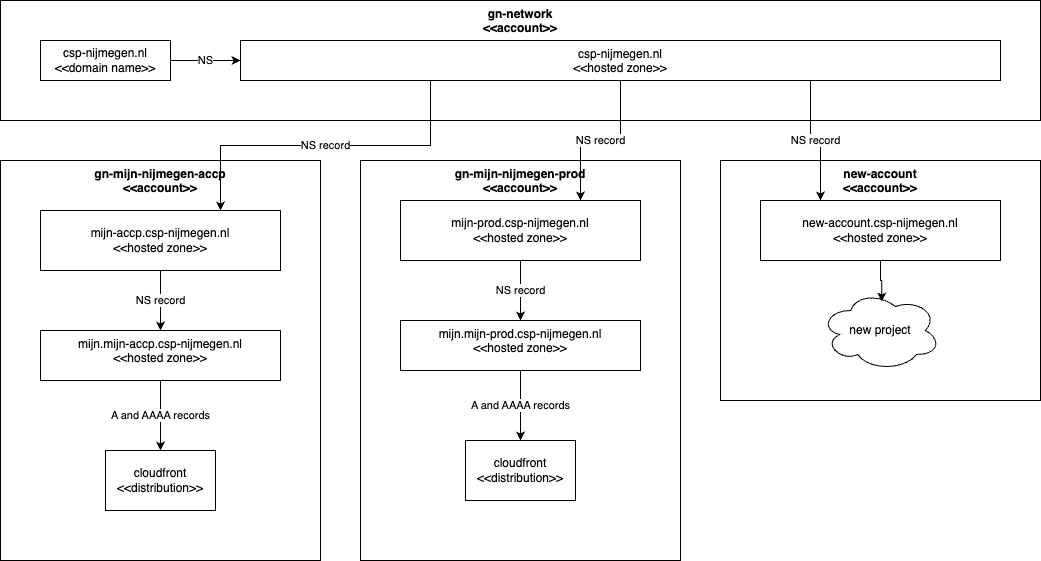

The diagram above was exported from draw.io. Its source (the exported page's mxGraphModel, read from the mxfile embedded in the PNG):
<mxGraphModel dx="1657" dy="800" grid="1" gridSize="10" guides="1" tooltips="1" connect="1" arrows="1" fold="1" page="1" pageScale="1" pageWidth="1169" pageHeight="1654" math="0" shadow="0">
  <root>
    <mxCell id="0" />
    <mxCell id="1" parent="0" />
    <mxCell id="j2uPPTiXXSkIM4IJAm7p-1" value="&lt;div&gt;gn-network&lt;/div&gt;&lt;div&gt;&amp;lt;&amp;lt;account&amp;gt;&amp;gt;&lt;br&gt;&lt;/div&gt;" style="rounded=0;whiteSpace=wrap;html=1;fillColor=none;verticalAlign=top;fontStyle=1" parent="1" vertex="1">
      <mxGeometry x="80" y="280" width="1040" height="120" as="geometry" />
    </mxCell>
    <mxCell id="j2uPPTiXXSkIM4IJAm7p-2" value="&lt;div&gt;gn-mijn-nijmegen-accp&lt;br&gt;&lt;/div&gt;&lt;div&gt;&amp;lt;&amp;lt;account&amp;gt;&amp;gt;&lt;br&gt;&lt;/div&gt;" style="rounded=0;whiteSpace=wrap;html=1;fillColor=none;verticalAlign=top;fontStyle=1" parent="1" vertex="1">
      <mxGeometry x="80" y="440" width="320" height="400" as="geometry" />
    </mxCell>
    <mxCell id="j2uPPTiXXSkIM4IJAm7p-3" value="&lt;div&gt;gn-mijn-nijmegen-prod&lt;br&gt;&lt;/div&gt;&lt;div&gt;&amp;lt;&amp;lt;account&amp;gt;&amp;gt;&lt;br&gt;&lt;/div&gt;" style="rounded=0;whiteSpace=wrap;html=1;fillColor=none;verticalAlign=top;fontStyle=1" parent="1" vertex="1">
      <mxGeometry x="440" y="440" width="320" height="400" as="geometry" />
    </mxCell>
    <mxCell id="j2uPPTiXXSkIM4IJAm7p-4" value="&lt;div&gt;new-account&lt;br&gt;&lt;/div&gt;&lt;div&gt;&amp;lt;&amp;lt;account&amp;gt;&amp;gt;&lt;br&gt;&lt;/div&gt;" style="rounded=0;whiteSpace=wrap;html=1;fillColor=none;verticalAlign=top;fontStyle=1" parent="1" vertex="1">
      <mxGeometry x="800" y="440" width="320" height="240" as="geometry" />
    </mxCell>
    <mxCell id="j2uPPTiXXSkIM4IJAm7p-7" value="NS " style="edgeStyle=orthogonalEdgeStyle;rounded=0;orthogonalLoop=1;jettySize=auto;html=1;exitX=1;exitY=0.5;exitDx=0;exitDy=0;entryX=0;entryY=0.5;entryDx=0;entryDy=0;" parent="1" source="j2uPPTiXXSkIM4IJAm7p-5" target="j2uPPTiXXSkIM4IJAm7p-6" edge="1">
      <mxGeometry relative="1" as="geometry" />
    </mxCell>
    <mxCell id="j2uPPTiXXSkIM4IJAm7p-5" value="&lt;div&gt;csp-nijmegen.nl&lt;/div&gt;&lt;div&gt;&amp;lt;&amp;lt;domain name&amp;gt;&amp;gt;&lt;br&gt;&lt;/div&gt;" style="rounded=0;whiteSpace=wrap;html=1;fillColor=none;" parent="1" vertex="1">
      <mxGeometry x="120" y="320" width="130" height="40" as="geometry" />
    </mxCell>
    <mxCell id="j2uPPTiXXSkIM4IJAm7p-14" value="NS record" style="edgeStyle=orthogonalEdgeStyle;rounded=0;orthogonalLoop=1;jettySize=auto;html=1;exitX=0.25;exitY=1;exitDx=0;exitDy=0;entryX=0.75;entryY=0;entryDx=0;entryDy=0;" parent="1" source="j2uPPTiXXSkIM4IJAm7p-6" target="j2uPPTiXXSkIM4IJAm7p-8" edge="1">
      <mxGeometry relative="1" as="geometry" />
    </mxCell>
    <mxCell id="j2uPPTiXXSkIM4IJAm7p-15" value="NS record" style="edgeStyle=orthogonalEdgeStyle;rounded=0;orthogonalLoop=1;jettySize=auto;html=1;exitX=0.5;exitY=1;exitDx=0;exitDy=0;entryX=0.75;entryY=0;entryDx=0;entryDy=0;" parent="1" source="j2uPPTiXXSkIM4IJAm7p-6" target="j2uPPTiXXSkIM4IJAm7p-9" edge="1">
      <mxGeometry relative="1" as="geometry" />
    </mxCell>
    <mxCell id="j2uPPTiXXSkIM4IJAm7p-16" value="NS record" style="edgeStyle=orthogonalEdgeStyle;rounded=0;orthogonalLoop=1;jettySize=auto;html=1;exitX=0.75;exitY=1;exitDx=0;exitDy=0;entryX=0.25;entryY=0;entryDx=0;entryDy=0;" parent="1" source="j2uPPTiXXSkIM4IJAm7p-6" target="j2uPPTiXXSkIM4IJAm7p-10" edge="1">
      <mxGeometry relative="1" as="geometry" />
    </mxCell>
    <mxCell id="j2uPPTiXXSkIM4IJAm7p-6" value="&lt;div&gt;csp-nijmegen.nl&lt;/div&gt;&lt;div&gt;&amp;lt;&amp;lt;hosted zone&amp;gt;&amp;gt;&lt;br&gt;&lt;/div&gt;" style="rounded=0;whiteSpace=wrap;html=1;fillColor=none;verticalAlign=top;" parent="1" vertex="1">
      <mxGeometry x="320" y="320" width="760" height="40" as="geometry" />
    </mxCell>
    <mxCell id="j2uPPTiXXSkIM4IJAm7p-22" value="NS record" style="edgeStyle=orthogonalEdgeStyle;rounded=0;orthogonalLoop=1;jettySize=auto;html=1;exitX=0.5;exitY=1;exitDx=0;exitDy=0;entryX=0.5;entryY=0;entryDx=0;entryDy=0;" parent="1" source="j2uPPTiXXSkIM4IJAm7p-8" target="j2uPPTiXXSkIM4IJAm7p-17" edge="1">
      <mxGeometry relative="1" as="geometry">
        <Array as="points">
          <mxPoint x="240" y="560" />
          <mxPoint x="240" y="560" />
        </Array>
      </mxGeometry>
    </mxCell>
    <mxCell id="j2uPPTiXXSkIM4IJAm7p-8" value="&lt;div&gt;mijn-accp.csp-nijmegen.nl&lt;/div&gt;&lt;div&gt;&amp;lt;&amp;lt;hosted zone&amp;gt;&amp;gt;&lt;br&gt;&lt;/div&gt;" style="rounded=0;whiteSpace=wrap;html=1;fillColor=none;" parent="1" vertex="1">
      <mxGeometry x="120" y="490" width="240" height="60" as="geometry" />
    </mxCell>
    <mxCell id="j2uPPTiXXSkIM4IJAm7p-9" value="&lt;div&gt;mijn-prod.csp-nijmegen.nl&lt;/div&gt;&lt;div&gt;&amp;lt;&amp;lt;hosted zone&amp;gt;&amp;gt;&lt;br&gt;&lt;/div&gt;" style="rounded=0;whiteSpace=wrap;html=1;fillColor=none;" parent="1" vertex="1">
      <mxGeometry x="480" y="480" width="240" height="60" as="geometry" />
    </mxCell>
    <mxCell id="j2uPPTiXXSkIM4IJAm7p-29" style="edgeStyle=orthogonalEdgeStyle;rounded=0;orthogonalLoop=1;jettySize=auto;html=1;exitX=0.5;exitY=1;exitDx=0;exitDy=0;entryX=0.511;entryY=0.138;entryDx=0;entryDy=0;entryPerimeter=0;" parent="1" source="j2uPPTiXXSkIM4IJAm7p-10" target="j2uPPTiXXSkIM4IJAm7p-28" edge="1">
      <mxGeometry relative="1" as="geometry" />
    </mxCell>
    <mxCell id="j2uPPTiXXSkIM4IJAm7p-10" value="new-account.csp-nijmegen.nl&lt;div&gt;&amp;lt;&amp;lt;hosted zone&amp;gt;&amp;gt;&lt;br&gt;&lt;/div&gt;" style="rounded=0;whiteSpace=wrap;html=1;fillColor=none;" parent="1" vertex="1">
      <mxGeometry x="840" y="480" width="240" height="60" as="geometry" />
    </mxCell>
    <mxCell id="j2uPPTiXXSkIM4IJAm7p-23" value="A and AAAA records" style="edgeStyle=orthogonalEdgeStyle;rounded=0;orthogonalLoop=1;jettySize=auto;html=1;exitX=0.5;exitY=1;exitDx=0;exitDy=0;entryX=0.5;entryY=0;entryDx=0;entryDy=0;" parent="1" source="j2uPPTiXXSkIM4IJAm7p-17" target="j2uPPTiXXSkIM4IJAm7p-19" edge="1">
      <mxGeometry relative="1" as="geometry" />
    </mxCell>
    <mxCell id="j2uPPTiXXSkIM4IJAm7p-17" value="mijn.mijn-accp.csp-nijmegen.nl&lt;div&gt;&amp;lt;&amp;lt;hosted zone&amp;gt;&amp;gt;&lt;br&gt;&lt;/div&gt;" style="rounded=0;whiteSpace=wrap;html=1;fillColor=none;verticalAlign=top;" parent="1" vertex="1">
      <mxGeometry x="120" y="610" width="240" height="50" as="geometry" />
    </mxCell>
    <mxCell id="j2uPPTiXXSkIM4IJAm7p-19" value="&lt;div&gt;cloudfront&lt;/div&gt;&lt;div&gt;&amp;lt;&amp;lt;distribution&amp;gt;&amp;gt;&lt;br&gt;&lt;/div&gt;" style="rounded=0;whiteSpace=wrap;html=1;fillColor=none;" parent="1" vertex="1">
      <mxGeometry x="185" y="730" width="110" height="60" as="geometry" />
    </mxCell>
    <mxCell id="j2uPPTiXXSkIM4IJAm7p-24" value="NS record" style="edgeStyle=orthogonalEdgeStyle;rounded=0;orthogonalLoop=1;jettySize=auto;html=1;entryX=0.5;entryY=0;entryDx=0;entryDy=0;exitX=0.5;exitY=1;exitDx=0;exitDy=0;" parent="1" source="j2uPPTiXXSkIM4IJAm7p-9" target="j2uPPTiXXSkIM4IJAm7p-26" edge="1">
      <mxGeometry relative="1" as="geometry">
        <mxPoint x="600" y="540" as="sourcePoint" />
        <Array as="points" />
      </mxGeometry>
    </mxCell>
    <mxCell id="j2uPPTiXXSkIM4IJAm7p-25" value="A and AAAA records" style="edgeStyle=orthogonalEdgeStyle;rounded=0;orthogonalLoop=1;jettySize=auto;html=1;exitX=0.5;exitY=1;exitDx=0;exitDy=0;entryX=0.5;entryY=0;entryDx=0;entryDy=0;" parent="1" source="j2uPPTiXXSkIM4IJAm7p-26" target="j2uPPTiXXSkIM4IJAm7p-27" edge="1">
      <mxGeometry relative="1" as="geometry" />
    </mxCell>
    <mxCell id="j2uPPTiXXSkIM4IJAm7p-26" value="mijn.mijn-prod.csp-nijmegen.nl&lt;div&gt;&amp;lt;&amp;lt;hosted zone&amp;gt;&amp;gt;&lt;br&gt;&lt;/div&gt;" style="rounded=0;whiteSpace=wrap;html=1;fillColor=none;verticalAlign=top;" parent="1" vertex="1">
      <mxGeometry x="480" y="600" width="240" height="50" as="geometry" />
    </mxCell>
    <mxCell id="j2uPPTiXXSkIM4IJAm7p-27" value="&lt;div&gt;cloudfront&lt;/div&gt;&lt;div&gt;&amp;lt;&amp;lt;distribution&amp;gt;&amp;gt;&lt;br&gt;&lt;/div&gt;" style="rounded=0;whiteSpace=wrap;html=1;fillColor=none;" parent="1" vertex="1">
      <mxGeometry x="545" y="720" width="110" height="60" as="geometry" />
    </mxCell>
    <mxCell id="j2uPPTiXXSkIM4IJAm7p-28" value="new project" style="ellipse;shape=cloud;whiteSpace=wrap;html=1;fillColor=none;" parent="1" vertex="1">
      <mxGeometry x="900" y="570" width="120" height="80" as="geometry" />
    </mxCell>
  </root>
</mxGraphModel>